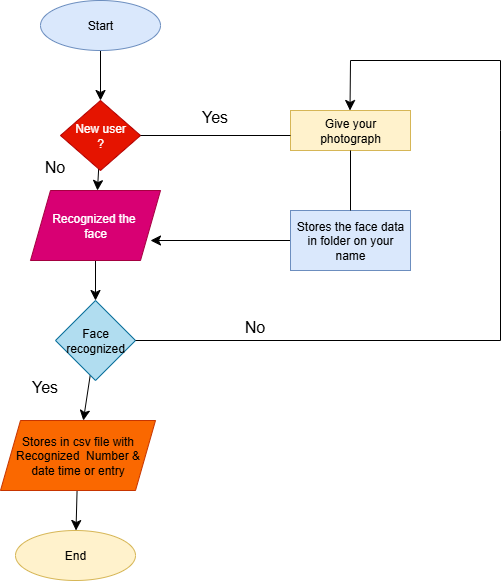

The diagram above was exported from draw.io. Its source (the exported page's mxGraphModel, read from the mxfile embedded in the PNG):
<mxGraphModel dx="623" dy="301" grid="1" gridSize="10" guides="1" tooltips="1" connect="1" arrows="1" fold="1" page="1" pageScale="1" pageWidth="850" pageHeight="1100" math="0" shadow="0">
  <root>
    <mxCell id="0" />
    <mxCell id="1" parent="0" />
    <mxCell id="BeuRSDec9gc30WhcW6Td-6" value="" style="edgeStyle=none;curved=1;rounded=0;orthogonalLoop=1;jettySize=auto;html=1;fontSize=12;startSize=8;endSize=8;" parent="1" source="BeuRSDec9gc30WhcW6Td-1" target="BeuRSDec9gc30WhcW6Td-5" edge="1">
      <mxGeometry relative="1" as="geometry" />
    </mxCell>
    <mxCell id="BeuRSDec9gc30WhcW6Td-1" value="Start" style="ellipse;whiteSpace=wrap;html=1;fillColor=#dae8fc;strokeColor=#6c8ebf;" parent="1" vertex="1">
      <mxGeometry x="230" y="180" width="120" height="50" as="geometry" />
    </mxCell>
    <mxCell id="BeuRSDec9gc30WhcW6Td-15" value="" style="edgeStyle=none;curved=1;rounded=0;orthogonalLoop=1;jettySize=auto;html=1;fontSize=12;startSize=8;endSize=8;" parent="1" source="BeuRSDec9gc30WhcW6Td-5" target="BeuRSDec9gc30WhcW6Td-14" edge="1">
      <mxGeometry relative="1" as="geometry" />
    </mxCell>
    <mxCell id="BeuRSDec9gc30WhcW6Td-5" value="New user&lt;div&gt;?&lt;/div&gt;" style="rhombus;whiteSpace=wrap;html=1;fillColor=#e51400;fontColor=#ffffff;strokeColor=#B20000;" parent="1" vertex="1">
      <mxGeometry x="250" y="280" width="80" height="70" as="geometry" />
    </mxCell>
    <mxCell id="BeuRSDec9gc30WhcW6Td-17" value="" style="edgeStyle=none;curved=1;rounded=0;orthogonalLoop=1;jettySize=auto;html=1;fontSize=12;startSize=8;endSize=8;" parent="1" source="BeuRSDec9gc30WhcW6Td-14" target="BeuRSDec9gc30WhcW6Td-16" edge="1">
      <mxGeometry relative="1" as="geometry" />
    </mxCell>
    <mxCell id="BeuRSDec9gc30WhcW6Td-14" value="Recognized the&amp;nbsp;&lt;div&gt;face&lt;/div&gt;" style="shape=parallelogram;perimeter=parallelogramPerimeter;whiteSpace=wrap;html=1;fixedSize=1;fillColor=#d80073;strokeColor=#A50040;fontColor=#ffffff;" parent="1" vertex="1">
      <mxGeometry x="220" y="370" width="130" height="70" as="geometry" />
    </mxCell>
    <mxCell id="BeuRSDec9gc30WhcW6Td-19" value="" style="edgeStyle=none;curved=1;rounded=0;orthogonalLoop=1;jettySize=auto;html=1;fontSize=12;startSize=8;endSize=8;" parent="1" source="BeuRSDec9gc30WhcW6Td-16" target="BeuRSDec9gc30WhcW6Td-18" edge="1">
      <mxGeometry relative="1" as="geometry" />
    </mxCell>
    <mxCell id="BeuRSDec9gc30WhcW6Td-16" value="Face&lt;div&gt;recognized&lt;/div&gt;" style="rhombus;whiteSpace=wrap;html=1;fillColor=#b1ddf0;strokeColor=#10739e;" parent="1" vertex="1">
      <mxGeometry x="245" y="480" width="80" height="80" as="geometry" />
    </mxCell>
    <mxCell id="BeuRSDec9gc30WhcW6Td-24" value="" style="edgeStyle=none;curved=1;rounded=0;orthogonalLoop=1;jettySize=auto;html=1;fontSize=12;startSize=8;endSize=8;" parent="1" source="BeuRSDec9gc30WhcW6Td-18" target="BeuRSDec9gc30WhcW6Td-21" edge="1">
      <mxGeometry relative="1" as="geometry" />
    </mxCell>
    <mxCell id="BeuRSDec9gc30WhcW6Td-18" value="Stores in csv file with&lt;div&gt;Recognized&amp;nbsp; Number &amp;amp;&lt;/div&gt;&lt;div&gt;date time or entry&lt;/div&gt;" style="shape=parallelogram;perimeter=parallelogramPerimeter;whiteSpace=wrap;html=1;fixedSize=1;fillColor=#fa6800;fontColor=#000000;strokeColor=#C73500;" parent="1" vertex="1">
      <mxGeometry x="190" y="600" width="155" height="70" as="geometry" />
    </mxCell>
    <mxCell id="BeuRSDec9gc30WhcW6Td-21" value="End" style="ellipse;whiteSpace=wrap;html=1;fillColor=#fff2cc;strokeColor=#d6b656;" parent="1" vertex="1">
      <mxGeometry x="205" y="710" width="120" height="50" as="geometry" />
    </mxCell>
    <mxCell id="BeuRSDec9gc30WhcW6Td-25" value="Give your&lt;div&gt;photograph&lt;/div&gt;" style="rounded=0;whiteSpace=wrap;html=1;fillColor=#fff2cc;strokeColor=#d6b656;" parent="1" vertex="1">
      <mxGeometry x="480" y="290" width="120" height="40" as="geometry" />
    </mxCell>
    <mxCell id="BeuRSDec9gc30WhcW6Td-29" value="" style="edgeStyle=none;curved=1;rounded=0;orthogonalLoop=1;jettySize=auto;html=1;fontSize=12;startSize=8;endSize=8;" parent="1" edge="1">
      <mxGeometry relative="1" as="geometry">
        <mxPoint x="540" y="240" as="sourcePoint" />
        <mxPoint x="539.5" y="290" as="targetPoint" />
      </mxGeometry>
    </mxCell>
    <mxCell id="BeuRSDec9gc30WhcW6Td-31" value="" style="edgeStyle=none;curved=1;rounded=0;orthogonalLoop=1;jettySize=auto;html=1;fontSize=12;startSize=8;endSize=8;" parent="1" source="BeuRSDec9gc30WhcW6Td-30" edge="1">
      <mxGeometry relative="1" as="geometry">
        <mxPoint x="340" y="420" as="targetPoint" />
      </mxGeometry>
    </mxCell>
    <mxCell id="BeuRSDec9gc30WhcW6Td-30" value="Stores the face data&lt;div&gt;in folder on your name&lt;/div&gt;" style="rounded=0;whiteSpace=wrap;html=1;fillColor=#dae8fc;strokeColor=#6c8ebf;" parent="1" vertex="1">
      <mxGeometry x="480" y="390" width="120" height="60" as="geometry" />
    </mxCell>
    <mxCell id="BeuRSDec9gc30WhcW6Td-33" value="" style="endArrow=none;html=1;rounded=0;fontSize=12;startSize=8;endSize=8;curved=1;exitX=0.5;exitY=0;exitDx=0;exitDy=0;" parent="1" source="BeuRSDec9gc30WhcW6Td-30" edge="1">
      <mxGeometry width="50" height="50" relative="1" as="geometry">
        <mxPoint x="490" y="380" as="sourcePoint" />
        <mxPoint x="540" y="330" as="targetPoint" />
      </mxGeometry>
    </mxCell>
    <mxCell id="BeuRSDec9gc30WhcW6Td-34" value="" style="endArrow=none;html=1;rounded=0;fontSize=12;startSize=8;endSize=8;curved=1;exitX=1;exitY=0.5;exitDx=0;exitDy=0;" parent="1" source="BeuRSDec9gc30WhcW6Td-5" edge="1">
      <mxGeometry width="50" height="50" relative="1" as="geometry">
        <mxPoint x="430" y="360" as="sourcePoint" />
        <mxPoint x="480" y="315" as="targetPoint" />
      </mxGeometry>
    </mxCell>
    <mxCell id="BeuRSDec9gc30WhcW6Td-38" value="" style="endArrow=none;html=1;rounded=0;fontSize=12;startSize=8;endSize=8;curved=1;" parent="1" edge="1">
      <mxGeometry width="50" height="50" relative="1" as="geometry">
        <mxPoint x="690" y="520" as="sourcePoint" />
        <mxPoint x="690" y="310" as="targetPoint" />
      </mxGeometry>
    </mxCell>
    <mxCell id="BeuRSDec9gc30WhcW6Td-39" value="" style="endArrow=none;html=1;rounded=0;fontSize=12;startSize=8;endSize=8;curved=1;exitX=1;exitY=0.5;exitDx=0;exitDy=0;" parent="1" source="BeuRSDec9gc30WhcW6Td-16" edge="1">
      <mxGeometry width="50" height="50" relative="1" as="geometry">
        <mxPoint x="640" y="570" as="sourcePoint" />
        <mxPoint x="690" y="520" as="targetPoint" />
      </mxGeometry>
    </mxCell>
    <mxCell id="BeuRSDec9gc30WhcW6Td-40" value="" style="endArrow=none;html=1;rounded=0;fontSize=12;startSize=8;endSize=8;curved=1;" parent="1" edge="1">
      <mxGeometry width="50" height="50" relative="1" as="geometry">
        <mxPoint x="540" y="240" as="sourcePoint" />
        <mxPoint x="690" y="240" as="targetPoint" />
      </mxGeometry>
    </mxCell>
    <mxCell id="BeuRSDec9gc30WhcW6Td-41" value="" style="endArrow=none;html=1;rounded=0;fontSize=12;startSize=8;endSize=8;curved=1;" parent="1" edge="1">
      <mxGeometry width="50" height="50" relative="1" as="geometry">
        <mxPoint x="690" y="310" as="sourcePoint" />
        <mxPoint x="690" y="240" as="targetPoint" />
      </mxGeometry>
    </mxCell>
    <mxCell id="BeuRSDec9gc30WhcW6Td-43" value="No" style="text;html=1;align=center;verticalAlign=middle;resizable=0;points=[];autosize=1;strokeColor=none;fillColor=none;fontSize=16;" parent="1" vertex="1">
      <mxGeometry x="424" y="491" width="40" height="30" as="geometry" />
    </mxCell>
    <mxCell id="BeuRSDec9gc30WhcW6Td-44" value="No" style="text;html=1;align=center;verticalAlign=middle;resizable=0;points=[];autosize=1;strokeColor=none;fillColor=none;fontSize=16;" parent="1" vertex="1">
      <mxGeometry x="224" y="331" width="40" height="30" as="geometry" />
    </mxCell>
    <mxCell id="BeuRSDec9gc30WhcW6Td-45" value="Yes" style="text;html=1;align=center;verticalAlign=middle;resizable=0;points=[];autosize=1;strokeColor=none;fillColor=none;fontSize=16;" parent="1" vertex="1">
      <mxGeometry x="209" y="551" width="50" height="30" as="geometry" />
    </mxCell>
    <mxCell id="BeuRSDec9gc30WhcW6Td-46" value="Yes" style="text;html=1;align=center;verticalAlign=middle;resizable=0;points=[];autosize=1;strokeColor=none;fillColor=none;fontSize=16;" parent="1" vertex="1">
      <mxGeometry x="379" y="281" width="50" height="30" as="geometry" />
    </mxCell>
  </root>
</mxGraphModel>